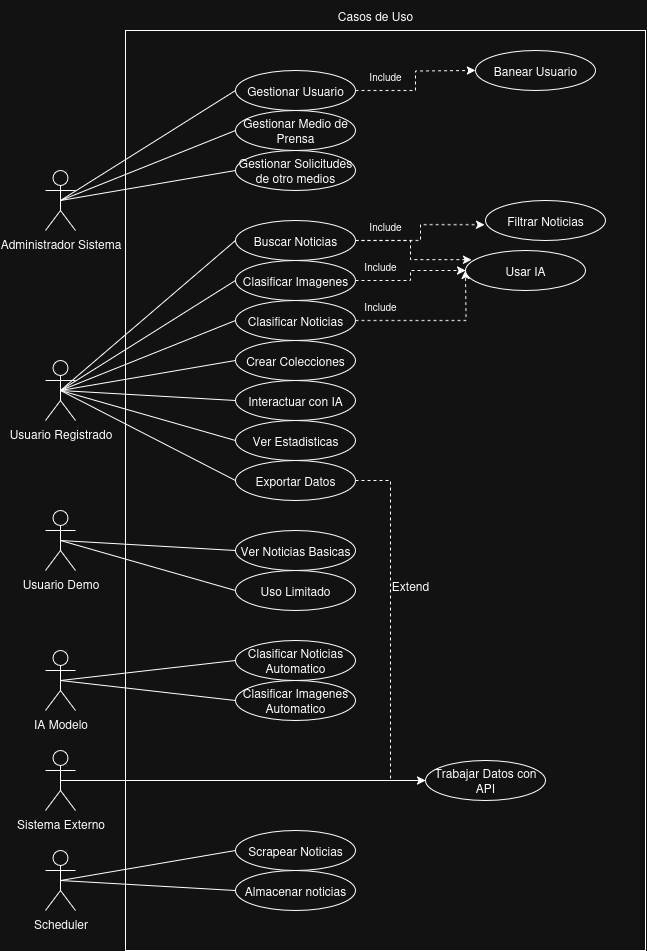

The diagram above was exported from draw.io. Its source (the exported page's mxGraphModel, read from the mxfile embedded in the PNG):
<mxGraphModel dx="2284" dy="2236" grid="1" gridSize="10" guides="1" tooltips="1" connect="1" arrows="1" fold="1" page="1" pageScale="1" pageWidth="850" pageHeight="1100" math="0" shadow="0">
  <root>
    <mxCell id="0" />
    <mxCell id="1" parent="0" />
    <mxCell id="KjhcXXXf646QUbKJXC8o-2" value="" style="rounded=0;whiteSpace=wrap;html=1;" vertex="1" parent="1">
      <mxGeometry x="140" y="-40" width="520" height="920" as="geometry" />
    </mxCell>
    <mxCell id="RYqFi6KH2t2MvVkP42pJ-2" value="Administrador Sistema" style="shape=umlActor;verticalLabelPosition=bottom;verticalAlign=top;html=1;outlineConnect=0;" parent="1" vertex="1">
      <mxGeometry x="60" y="100" width="30" height="60" as="geometry" />
    </mxCell>
    <mxCell id="RYqFi6KH2t2MvVkP42pJ-3" value="Usuario Registrado" style="shape=umlActor;verticalLabelPosition=bottom;verticalAlign=top;html=1;outlineConnect=0;" parent="1" vertex="1">
      <mxGeometry x="60" y="290" width="30" height="60" as="geometry" />
    </mxCell>
    <mxCell id="RYqFi6KH2t2MvVkP42pJ-17" value="" style="endArrow=none;html=1;rounded=0;exitX=0.5;exitY=0.5;exitDx=0;exitDy=0;exitPerimeter=0;entryX=0;entryY=0.5;entryDx=0;entryDy=0;" parent="1" source="RYqFi6KH2t2MvVkP42pJ-2" target="i1gzdTiB35CUkOOfr8fe-18" edge="1">
      <mxGeometry width="50" height="50" relative="1" as="geometry">
        <mxPoint x="160" y="304" as="sourcePoint" />
        <mxPoint x="240" y="140" as="targetPoint" />
      </mxGeometry>
    </mxCell>
    <mxCell id="RYqFi6KH2t2MvVkP42pJ-19" value="" style="endArrow=none;html=1;rounded=0;exitX=0.5;exitY=0.5;exitDx=0;exitDy=0;exitPerimeter=0;entryX=0;entryY=0.5;entryDx=0;entryDy=0;" parent="1" source="RYqFi6KH2t2MvVkP42pJ-3" target="i1gzdTiB35CUkOOfr8fe-6" edge="1">
      <mxGeometry width="50" height="50" relative="1" as="geometry">
        <mxPoint x="210" y="444" as="sourcePoint" />
        <mxPoint x="250" y="330" as="targetPoint" />
      </mxGeometry>
    </mxCell>
    <mxCell id="i1gzdTiB35CUkOOfr8fe-2" value="Usuario Demo" style="shape=umlActor;verticalLabelPosition=bottom;verticalAlign=top;html=1;outlineConnect=0;" parent="1" vertex="1">
      <mxGeometry x="60" y="440" width="30" height="60" as="geometry" />
    </mxCell>
    <mxCell id="i1gzdTiB35CUkOOfr8fe-3" value="Scheduler" style="shape=umlActor;verticalLabelPosition=bottom;verticalAlign=top;html=1;outlineConnect=0;" parent="1" vertex="1">
      <mxGeometry x="60" y="780" width="30" height="60" as="geometry" />
    </mxCell>
    <mxCell id="i1gzdTiB35CUkOOfr8fe-4" value="IA Modelo" style="shape=umlActor;verticalLabelPosition=bottom;verticalAlign=top;html=1;outlineConnect=0;" parent="1" vertex="1">
      <mxGeometry x="60" y="580" width="30" height="60" as="geometry" />
    </mxCell>
    <mxCell id="i1gzdTiB35CUkOOfr8fe-5" value="Sistema Externo" style="shape=umlActor;verticalLabelPosition=bottom;verticalAlign=top;html=1;outlineConnect=0;" parent="1" vertex="1">
      <mxGeometry x="60" y="680" width="30" height="60" as="geometry" />
    </mxCell>
    <mxCell id="i1gzdTiB35CUkOOfr8fe-6" value="Buscar Noticias" style="ellipse;whiteSpace=wrap;html=1;" parent="1" vertex="1">
      <mxGeometry x="250" y="150" width="120" height="40" as="geometry" />
    </mxCell>
    <mxCell id="i1gzdTiB35CUkOOfr8fe-41" style="edgeStyle=orthogonalEdgeStyle;rounded=0;orthogonalLoop=1;jettySize=auto;html=1;dashed=1;" parent="1" source="i1gzdTiB35CUkOOfr8fe-7" edge="1">
      <mxGeometry relative="1" as="geometry">
        <mxPoint x="480" y="199.9999999999999" as="targetPoint" />
      </mxGeometry>
    </mxCell>
    <mxCell id="i1gzdTiB35CUkOOfr8fe-7" value="Clasificar Noticias" style="ellipse;whiteSpace=wrap;html=1;" parent="1" vertex="1">
      <mxGeometry x="250" y="230" width="120" height="40" as="geometry" />
    </mxCell>
    <mxCell id="i1gzdTiB35CUkOOfr8fe-8" value="" style="endArrow=none;html=1;rounded=0;exitX=0.5;exitY=0.5;exitDx=0;exitDy=0;exitPerimeter=0;entryX=0;entryY=0.5;entryDx=0;entryDy=0;" parent="1" source="RYqFi6KH2t2MvVkP42pJ-3" target="i1gzdTiB35CUkOOfr8fe-7" edge="1">
      <mxGeometry width="50" height="50" relative="1" as="geometry">
        <mxPoint x="210" y="370" as="sourcePoint" />
        <mxPoint x="385" y="330" as="targetPoint" />
      </mxGeometry>
    </mxCell>
    <mxCell id="i1gzdTiB35CUkOOfr8fe-9" value="Crear Colecciones" style="ellipse;whiteSpace=wrap;html=1;" parent="1" vertex="1">
      <mxGeometry x="250" y="270" width="120" height="40" as="geometry" />
    </mxCell>
    <mxCell id="i1gzdTiB35CUkOOfr8fe-10" value="" style="endArrow=none;html=1;rounded=0;exitX=0.5;exitY=0.5;exitDx=0;exitDy=0;exitPerimeter=0;entryX=0;entryY=0.5;entryDx=0;entryDy=0;" parent="1" source="RYqFi6KH2t2MvVkP42pJ-3" target="i1gzdTiB35CUkOOfr8fe-9" edge="1">
      <mxGeometry width="50" height="50" relative="1" as="geometry">
        <mxPoint x="260" y="340" as="sourcePoint" />
        <mxPoint x="435" y="340" as="targetPoint" />
      </mxGeometry>
    </mxCell>
    <mxCell id="i1gzdTiB35CUkOOfr8fe-11" value="Interactuar con IA" style="ellipse;whiteSpace=wrap;html=1;" parent="1" vertex="1">
      <mxGeometry x="250" y="310" width="120" height="40" as="geometry" />
    </mxCell>
    <mxCell id="i1gzdTiB35CUkOOfr8fe-12" value="" style="endArrow=none;html=1;rounded=0;exitX=0.5;exitY=0.5;exitDx=0;exitDy=0;exitPerimeter=0;entryX=0;entryY=0.5;entryDx=0;entryDy=0;" parent="1" source="RYqFi6KH2t2MvVkP42pJ-3" target="i1gzdTiB35CUkOOfr8fe-11" edge="1">
      <mxGeometry width="50" height="50" relative="1" as="geometry">
        <mxPoint x="190" y="350" as="sourcePoint" />
        <mxPoint x="365" y="350" as="targetPoint" />
      </mxGeometry>
    </mxCell>
    <mxCell id="i1gzdTiB35CUkOOfr8fe-15" value="Ver Estadisticas" style="ellipse;whiteSpace=wrap;html=1;" parent="1" vertex="1">
      <mxGeometry x="250" y="350" width="120" height="40" as="geometry" />
    </mxCell>
    <mxCell id="i1gzdTiB35CUkOOfr8fe-16" value="" style="endArrow=none;html=1;rounded=0;exitX=0.5;exitY=0.5;exitDx=0;exitDy=0;exitPerimeter=0;entryX=0;entryY=0.5;entryDx=0;entryDy=0;" parent="1" source="RYqFi6KH2t2MvVkP42pJ-3" target="i1gzdTiB35CUkOOfr8fe-15" edge="1">
      <mxGeometry width="50" height="50" relative="1" as="geometry">
        <mxPoint x="220" y="360" as="sourcePoint" />
        <mxPoint x="395" y="370" as="targetPoint" />
      </mxGeometry>
    </mxCell>
    <mxCell id="i1gzdTiB35CUkOOfr8fe-17" value="Gestionar Solicitudes de otro medios" style="ellipse;whiteSpace=wrap;html=1;" parent="1" vertex="1">
      <mxGeometry x="250" y="80" width="120" height="40" as="geometry" />
    </mxCell>
    <mxCell id="i1gzdTiB35CUkOOfr8fe-53" style="edgeStyle=orthogonalEdgeStyle;rounded=0;orthogonalLoop=1;jettySize=auto;html=1;dashed=1;" parent="1" source="i1gzdTiB35CUkOOfr8fe-18" edge="1">
      <mxGeometry relative="1" as="geometry">
        <mxPoint x="490" as="targetPoint" />
      </mxGeometry>
    </mxCell>
    <mxCell id="i1gzdTiB35CUkOOfr8fe-18" value="Gestionar Usuario" style="ellipse;whiteSpace=wrap;html=1;" parent="1" vertex="1">
      <mxGeometry x="250" width="120" height="40" as="geometry" />
    </mxCell>
    <mxCell id="i1gzdTiB35CUkOOfr8fe-19" value="Usar IA" style="ellipse;whiteSpace=wrap;html=1;" parent="1" vertex="1">
      <mxGeometry x="480" y="180" width="120" height="40" as="geometry" />
    </mxCell>
    <mxCell id="i1gzdTiB35CUkOOfr8fe-20" value="Gestionar Medio de Prensa" style="ellipse;whiteSpace=wrap;html=1;" parent="1" vertex="1">
      <mxGeometry x="250" y="40" width="120" height="40" as="geometry" />
    </mxCell>
    <mxCell id="i1gzdTiB35CUkOOfr8fe-21" value="Ver Noticias Basicas" style="ellipse;whiteSpace=wrap;html=1;" parent="1" vertex="1">
      <mxGeometry x="250" y="460" width="120" height="40" as="geometry" />
    </mxCell>
    <mxCell id="i1gzdTiB35CUkOOfr8fe-22" value="Uso Limitado" style="ellipse;whiteSpace=wrap;html=1;" parent="1" vertex="1">
      <mxGeometry x="250" y="500" width="120" height="40" as="geometry" />
    </mxCell>
    <mxCell id="i1gzdTiB35CUkOOfr8fe-24" value="" style="endArrow=none;html=1;rounded=0;exitX=0.5;exitY=0.5;exitDx=0;exitDy=0;exitPerimeter=0;entryX=0;entryY=0.5;entryDx=0;entryDy=0;" parent="1" source="i1gzdTiB35CUkOOfr8fe-2" target="i1gzdTiB35CUkOOfr8fe-22" edge="1">
      <mxGeometry width="50" height="50" relative="1" as="geometry">
        <mxPoint x="250" y="400" as="sourcePoint" />
        <mxPoint x="425" y="450" as="targetPoint" />
      </mxGeometry>
    </mxCell>
    <mxCell id="i1gzdTiB35CUkOOfr8fe-25" value="" style="endArrow=none;html=1;rounded=0;exitX=0.5;exitY=0.5;exitDx=0;exitDy=0;exitPerimeter=0;entryX=0;entryY=0.5;entryDx=0;entryDy=0;" parent="1" source="i1gzdTiB35CUkOOfr8fe-2" target="i1gzdTiB35CUkOOfr8fe-21" edge="1">
      <mxGeometry width="50" height="50" relative="1" as="geometry">
        <mxPoint x="250" y="400" as="sourcePoint" />
        <mxPoint x="250" y="450" as="targetPoint" />
      </mxGeometry>
    </mxCell>
    <mxCell id="i1gzdTiB35CUkOOfr8fe-26" value="" style="endArrow=none;html=1;rounded=0;exitX=0.5;exitY=0.5;exitDx=0;exitDy=0;exitPerimeter=0;entryX=0;entryY=0.5;entryDx=0;entryDy=0;" parent="1" source="RYqFi6KH2t2MvVkP42pJ-2" target="i1gzdTiB35CUkOOfr8fe-20" edge="1">
      <mxGeometry width="50" height="50" relative="1" as="geometry">
        <mxPoint x="170" y="160" as="sourcePoint" />
        <mxPoint x="345" y="130" as="targetPoint" />
      </mxGeometry>
    </mxCell>
    <mxCell id="i1gzdTiB35CUkOOfr8fe-27" value="" style="endArrow=none;html=1;rounded=0;exitX=0.5;exitY=0.5;exitDx=0;exitDy=0;exitPerimeter=0;entryX=0;entryY=0.5;entryDx=0;entryDy=0;" parent="1" source="RYqFi6KH2t2MvVkP42pJ-2" target="i1gzdTiB35CUkOOfr8fe-17" edge="1">
      <mxGeometry width="50" height="50" relative="1" as="geometry">
        <mxPoint x="230" y="190" as="sourcePoint" />
        <mxPoint x="405" y="120" as="targetPoint" />
      </mxGeometry>
    </mxCell>
    <mxCell id="i1gzdTiB35CUkOOfr8fe-28" value="Almacenar noticias" style="ellipse;whiteSpace=wrap;html=1;" parent="1" vertex="1">
      <mxGeometry x="250" y="800" width="120" height="40" as="geometry" />
    </mxCell>
    <mxCell id="i1gzdTiB35CUkOOfr8fe-29" value="Scrapear Noticias" style="ellipse;whiteSpace=wrap;html=1;" parent="1" vertex="1">
      <mxGeometry x="250" y="760" width="120" height="40" as="geometry" />
    </mxCell>
    <mxCell id="i1gzdTiB35CUkOOfr8fe-30" value="" style="endArrow=none;html=1;rounded=0;exitX=0.5;exitY=0.5;exitDx=0;exitDy=0;exitPerimeter=0;entryX=0;entryY=0.5;entryDx=0;entryDy=0;" parent="1" source="i1gzdTiB35CUkOOfr8fe-3" target="i1gzdTiB35CUkOOfr8fe-29" edge="1">
      <mxGeometry width="50" height="50" relative="1" as="geometry">
        <mxPoint x="230" y="710" as="sourcePoint" />
        <mxPoint x="405" y="730" as="targetPoint" />
      </mxGeometry>
    </mxCell>
    <mxCell id="i1gzdTiB35CUkOOfr8fe-31" value="" style="endArrow=none;html=1;rounded=0;exitX=0.5;exitY=0.5;exitDx=0;exitDy=0;exitPerimeter=0;entryX=0;entryY=0.5;entryDx=0;entryDy=0;" parent="1" source="i1gzdTiB35CUkOOfr8fe-3" target="i1gzdTiB35CUkOOfr8fe-28" edge="1">
      <mxGeometry width="50" height="50" relative="1" as="geometry">
        <mxPoint x="180" y="750" as="sourcePoint" />
        <mxPoint x="355" y="770" as="targetPoint" />
      </mxGeometry>
    </mxCell>
    <mxCell id="i1gzdTiB35CUkOOfr8fe-32" value="Trabajar Datos con API" style="ellipse;whiteSpace=wrap;html=1;" parent="1" vertex="1">
      <mxGeometry x="440" y="690" width="120" height="40" as="geometry" />
    </mxCell>
    <mxCell id="i1gzdTiB35CUkOOfr8fe-33" value="" style="endArrow=none;html=1;rounded=0;exitX=0.5;exitY=0.5;exitDx=0;exitDy=0;exitPerimeter=0;entryX=0;entryY=0.5;entryDx=0;entryDy=0;" parent="1" source="i1gzdTiB35CUkOOfr8fe-5" target="i1gzdTiB35CUkOOfr8fe-32" edge="1">
      <mxGeometry width="50" height="50" relative="1" as="geometry">
        <mxPoint x="230" y="810" as="sourcePoint" />
        <mxPoint x="405" y="780" as="targetPoint" />
      </mxGeometry>
    </mxCell>
    <mxCell id="i1gzdTiB35CUkOOfr8fe-34" value="Clasificar Noticias Automatico" style="ellipse;whiteSpace=wrap;html=1;" parent="1" vertex="1">
      <mxGeometry x="250" y="570" width="120" height="40" as="geometry" />
    </mxCell>
    <mxCell id="i1gzdTiB35CUkOOfr8fe-35" value="Clasificar Imagenes Automatico" style="ellipse;whiteSpace=wrap;html=1;" parent="1" vertex="1">
      <mxGeometry x="250" y="610" width="120" height="40" as="geometry" />
    </mxCell>
    <mxCell id="i1gzdTiB35CUkOOfr8fe-36" value="" style="endArrow=none;html=1;rounded=0;exitX=0.5;exitY=0.5;exitDx=0;exitDy=0;exitPerimeter=0;entryX=0;entryY=0.5;entryDx=0;entryDy=0;" parent="1" source="i1gzdTiB35CUkOOfr8fe-4" target="i1gzdTiB35CUkOOfr8fe-34" edge="1">
      <mxGeometry width="50" height="50" relative="1" as="geometry">
        <mxPoint x="170" y="690" as="sourcePoint" />
        <mxPoint x="345" y="690" as="targetPoint" />
      </mxGeometry>
    </mxCell>
    <mxCell id="i1gzdTiB35CUkOOfr8fe-37" value="" style="endArrow=none;html=1;rounded=0;exitX=0.5;exitY=0.5;exitDx=0;exitDy=0;exitPerimeter=0;entryX=0;entryY=0.5;entryDx=0;entryDy=0;" parent="1" source="i1gzdTiB35CUkOOfr8fe-4" target="i1gzdTiB35CUkOOfr8fe-35" edge="1">
      <mxGeometry width="50" height="50" relative="1" as="geometry">
        <mxPoint x="170" y="650" as="sourcePoint" />
        <mxPoint x="345" y="630" as="targetPoint" />
      </mxGeometry>
    </mxCell>
    <mxCell id="i1gzdTiB35CUkOOfr8fe-40" style="edgeStyle=orthogonalEdgeStyle;rounded=0;orthogonalLoop=1;jettySize=auto;html=1;entryX=0;entryY=0.5;entryDx=0;entryDy=0;dashed=1;" parent="1" source="i1gzdTiB35CUkOOfr8fe-38" target="i1gzdTiB35CUkOOfr8fe-19" edge="1">
      <mxGeometry relative="1" as="geometry" />
    </mxCell>
    <mxCell id="i1gzdTiB35CUkOOfr8fe-38" value="Clasificar Imagenes" style="ellipse;whiteSpace=wrap;html=1;" parent="1" vertex="1">
      <mxGeometry x="250" y="190" width="120" height="40" as="geometry" />
    </mxCell>
    <mxCell id="i1gzdTiB35CUkOOfr8fe-39" value="" style="endArrow=none;html=1;rounded=0;exitX=0.5;exitY=0.5;exitDx=0;exitDy=0;exitPerimeter=0;entryX=0;entryY=0.5;entryDx=0;entryDy=0;" parent="1" source="RYqFi6KH2t2MvVkP42pJ-3" target="i1gzdTiB35CUkOOfr8fe-38" edge="1">
      <mxGeometry width="50" height="50" relative="1" as="geometry">
        <mxPoint x="180" y="350" as="sourcePoint" />
        <mxPoint x="355" y="280" as="targetPoint" />
      </mxGeometry>
    </mxCell>
    <mxCell id="i1gzdTiB35CUkOOfr8fe-42" style="edgeStyle=orthogonalEdgeStyle;rounded=0;orthogonalLoop=1;jettySize=auto;html=1;entryX=0.05;entryY=0.23;entryDx=0;entryDy=0;entryPerimeter=0;dashed=1;" parent="1" source="i1gzdTiB35CUkOOfr8fe-6" target="i1gzdTiB35CUkOOfr8fe-19" edge="1">
      <mxGeometry relative="1" as="geometry" />
    </mxCell>
    <mxCell id="i1gzdTiB35CUkOOfr8fe-43" value="&lt;font style=&quot;font-size: 10px;&quot;&gt;Include&lt;/font&gt;" style="text;html=1;align=center;verticalAlign=middle;whiteSpace=wrap;rounded=0;" parent="1" vertex="1">
      <mxGeometry x="365" y="180" width="60" height="30" as="geometry" />
    </mxCell>
    <mxCell id="i1gzdTiB35CUkOOfr8fe-44" value="&lt;font style=&quot;font-size: 10px;&quot;&gt;Include&lt;/font&gt;" style="text;html=1;align=center;verticalAlign=middle;whiteSpace=wrap;rounded=0;" parent="1" vertex="1">
      <mxGeometry x="370" y="140" width="60" height="30" as="geometry" />
    </mxCell>
    <mxCell id="i1gzdTiB35CUkOOfr8fe-45" value="&lt;font style=&quot;font-size: 10px;&quot;&gt;Include&lt;/font&gt;" style="text;html=1;align=center;verticalAlign=middle;whiteSpace=wrap;rounded=0;" parent="1" vertex="1">
      <mxGeometry x="365" y="220" width="60" height="30" as="geometry" />
    </mxCell>
    <mxCell id="i1gzdTiB35CUkOOfr8fe-46" value="Filtrar Noticias" style="ellipse;whiteSpace=wrap;html=1;" parent="1" vertex="1">
      <mxGeometry x="500" y="130" width="120" height="40" as="geometry" />
    </mxCell>
    <mxCell id="i1gzdTiB35CUkOOfr8fe-47" style="edgeStyle=orthogonalEdgeStyle;rounded=0;orthogonalLoop=1;jettySize=auto;html=1;entryX=-0.008;entryY=0.606;entryDx=0;entryDy=0;entryPerimeter=0;dashed=1;" parent="1" source="i1gzdTiB35CUkOOfr8fe-6" target="i1gzdTiB35CUkOOfr8fe-46" edge="1">
      <mxGeometry relative="1" as="geometry" />
    </mxCell>
    <mxCell id="i1gzdTiB35CUkOOfr8fe-51" style="edgeStyle=orthogonalEdgeStyle;rounded=0;orthogonalLoop=1;jettySize=auto;html=1;entryX=0;entryY=0.5;entryDx=0;entryDy=0;dashed=1;" parent="1" source="i1gzdTiB35CUkOOfr8fe-48" target="i1gzdTiB35CUkOOfr8fe-32" edge="1">
      <mxGeometry relative="1" as="geometry" />
    </mxCell>
    <mxCell id="i1gzdTiB35CUkOOfr8fe-48" value="Exportar Datos" style="ellipse;whiteSpace=wrap;html=1;" parent="1" vertex="1">
      <mxGeometry x="250" y="390" width="120" height="40" as="geometry" />
    </mxCell>
    <mxCell id="i1gzdTiB35CUkOOfr8fe-49" value="" style="endArrow=none;html=1;rounded=0;exitX=0.5;exitY=0.5;exitDx=0;exitDy=0;exitPerimeter=0;entryX=0;entryY=0.5;entryDx=0;entryDy=0;" parent="1" source="RYqFi6KH2t2MvVkP42pJ-3" target="i1gzdTiB35CUkOOfr8fe-48" edge="1">
      <mxGeometry width="50" height="50" relative="1" as="geometry">
        <mxPoint x="210" y="380" as="sourcePoint" />
        <mxPoint x="385" y="430" as="targetPoint" />
      </mxGeometry>
    </mxCell>
    <mxCell id="i1gzdTiB35CUkOOfr8fe-52" value="Extend" style="text;html=1;align=center;verticalAlign=middle;whiteSpace=wrap;rounded=0;" parent="1" vertex="1">
      <mxGeometry x="395" y="500" width="60" height="30" as="geometry" />
    </mxCell>
    <mxCell id="i1gzdTiB35CUkOOfr8fe-54" value="Banear Usuario" style="ellipse;whiteSpace=wrap;html=1;" parent="1" vertex="1">
      <mxGeometry x="490" y="-20" width="120" height="40" as="geometry" />
    </mxCell>
    <mxCell id="i1gzdTiB35CUkOOfr8fe-55" value="&lt;font style=&quot;font-size: 10px;&quot;&gt;Include&lt;/font&gt;" style="text;html=1;align=center;verticalAlign=middle;whiteSpace=wrap;rounded=0;" parent="1" vertex="1">
      <mxGeometry x="370" y="-10" width="60" height="30" as="geometry" />
    </mxCell>
    <mxCell id="KjhcXXXf646QUbKJXC8o-4" value="Casos de Uso" style="text;html=1;align=center;verticalAlign=middle;whiteSpace=wrap;rounded=0;" vertex="1" parent="1">
      <mxGeometry x="330" y="-70" width="120" height="30" as="geometry" />
    </mxCell>
  </root>
</mxGraphModel>